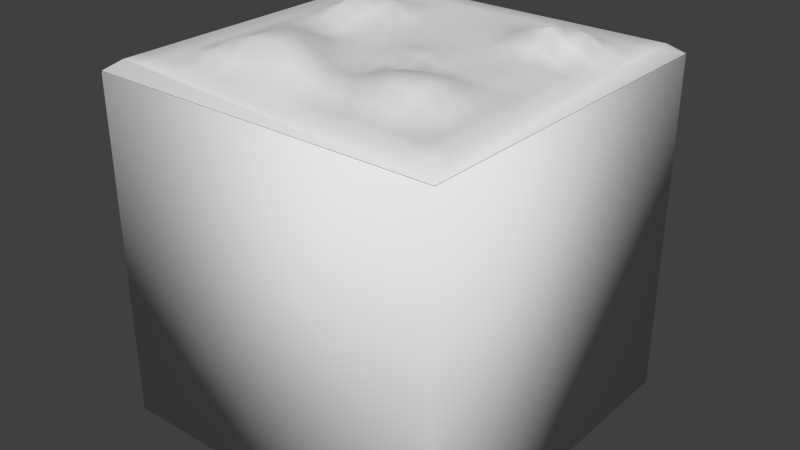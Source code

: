 # Source: blockHill.blend  (saved by Blender 2.69.0; exported with 4.5.12 LTS)
import bpy
from mathutils import Matrix  # noqa: F401  (used for matrix-valued properties, if any)

bpy.ops.wm.read_factory_settings(use_empty=True)
scene = bpy.context.scene
scene.name = 'Scene'

# ---- collections
col_collection_1 = bpy.data.collections.new('Collection 1'); scene.collection.children.link(col_collection_1)

# ---- world
world_world = bpy.data.worlds.new('World'); scene.world = world_world
world_world.color = (0.05088, 0.05088, 0.05088)
world_world.use_sun_shadow = False
world_world.sun_shadow_jitter_overblur = 0.0
world_world.cycles.sampling_method = 'MANUAL'
world_world.cycles.sample_map_resolution = 256

# ---- meshes
me_cube_003 = bpy.data.meshes.new('Cube.003')
me_cube_003.from_pydata([(-1.0, -1.0, 0.952), (-0.925, -0.925, 1.007), (-1.0, 1.0, 0.952), (-0.925, 0.925, 1.007), (1.0, 1.0, 0.952), (0.925, 0.925, 1.007), (1.0, -1.0, 0.952), (0.925, -0.925, 1.007), (-0.925, -0.555, 1.007), (-0.925, -0.185, 1.007), (-0.925, 0.185, 1.007), (-0.925, 0.555, 1.007), (-0.555, 0.925, 1.007), (-0.185, 0.925, 1.007), (0.185, 0.925, 1.007), (0.555, 0.925, 1.007), (0.9254, 0.5551, 1.009), (0.925, 0.185, 1.007), (0.925, -0.185, 1.007), (0.925, -0.555, 1.007), (0.555, -0.925, 1.007), (0.185, -0.925, 1.007), (-0.185, -0.925, 1.007), (-0.555, -0.925, 1.007), (0.555, -0.555, 1.078), (0.1854, -0.5555, 1.04), (-0.1812, -0.5656, 1.138), (-0.5596, -0.5629, 1.092), (0.555, -0.185, 1.015), (0.185, -0.185, 1.009), (-0.1842, -0.1828, 1.023), (-0.555, -0.1824, 1.07), (0.5553, 0.1845, 1.016), (0.185, 0.185, 1.007), (-0.1847, 0.1849, 1.01), (-0.5559, 0.184, 1.09), (0.5553, 0.557, 1.113), (0.1831, 0.556, 1.026), (-0.185, 0.555, 1.007), (-0.5546, 0.5579, 1.049), (-0.925, 0.6783, 1.007), (-0.925, 0.8017, 1.007), (0.6783, 0.925, 1.007), (0.8017, 0.925, 1.007), (0.925, -0.6783, 1.007), (0.925, -0.8017, 1.007), (-0.6783, -0.925, 1.007), (-0.8017, -0.925, 1.007), (-0.925, -0.6783, 1.007), (-0.925, -0.8017, 1.007), (-0.925, -0.3083, 1.007), (-0.925, -0.4317, 1.007), (-0.925, 0.06167, 1.007), (-0.925, -0.06167, 1.007), (-0.925, 0.4317, 1.007), (-0.925, 0.3083, 1.007), (-0.6783, 0.925, 1.007), (-0.8017, 0.925, 1.007), (-0.3083, 0.925, 1.007), (-0.4317, 0.925, 1.007), (0.06167, 0.925, 1.007), (-0.06167, 0.925, 1.007), (0.4317, 0.925, 1.007), (0.3083, 0.925, 1.007), (0.9252, 0.6784, 1.008), (0.925, 0.8017, 1.007), (0.925, 0.3083, 1.007), (0.925, 0.4317, 1.007), (0.925, -0.06167, 1.007), (0.925, 0.06167, 1.007), (0.925, -0.4317, 1.007), (0.925, -0.3083, 1.007), (0.6783, -0.925, 1.007), (0.8017, -0.925, 1.007), (0.3083, -0.925, 1.007), (0.4317, -0.925, 1.007), (-0.06167, -0.925, 1.007), (0.06167, -0.925, 1.007), (-0.4317, -0.925, 1.007), (-0.3083, -0.925, 1.007), (-0.6794, -0.5565, 1.033), (-0.8017, -0.5551, 1.009), (0.6783, -0.555, 1.014), (0.8017, -0.555, 1.007), (0.3083, -0.555, 1.069), (0.4317, -0.555, 1.098), (-0.05718, -0.5629, 1.108), (0.06406, -0.5589, 1.053), (-0.4362, -0.5668, 1.123), (-0.3094, -0.5681, 1.136), (-0.6783, -0.1848, 1.044), (-0.8017, -0.185, 1.009), (0.6783, -0.185, 1.007), (0.8017, -0.185, 1.007), (0.3083, -0.185, 1.016), (0.4317, -0.185, 1.021), (-0.06159, -0.1848, 1.008), (0.06163, -0.185, 1.012), (-0.4311, -0.1794, 1.056), (-0.3071, -0.1789, 1.055), (-0.679, 0.1843, 1.052), (-0.8017, 0.185, 1.008), (0.6791, 0.1835, 1.03), (0.8018, 0.1848, 1.01), (0.3083, 0.185, 1.008), (0.4317, 0.185, 1.009), (-0.06167, 0.185, 1.007), (0.06167, 0.185, 1.007), (-0.4308, 0.1846, 1.047), (-0.3055, 0.1838, 1.033), (-0.6783, 0.555, 1.01), (-0.8017, 0.555, 1.007), (0.6844, 0.5644, 1.094), (0.806, 0.556, 1.03), (0.306, 0.5562, 1.033), (0.4314, 0.5551, 1.073), (-0.06167, 0.555, 1.007), (0.06163, 0.555, 1.008), (-0.4295, 0.5588, 1.051), (-0.3077, 0.5555, 1.012), (0.555, -0.6783, 1.028), (0.555, -0.8017, 1.007), (0.1856, -0.6792, 1.017), (0.185, -0.8017, 1.007), (-0.1815, -0.6929, 1.085), (-0.185, -0.8017, 1.007), (-0.5583, -0.6852, 1.061), (-0.555, -0.8017, 1.008), (0.555, -0.3083, 1.063), (0.555, -0.4317, 1.09), (0.185, -0.3083, 1.032), (0.185, -0.4317, 1.052), (-0.1831, -0.3037, 1.049), (-0.1817, -0.4283, 1.11), (-0.5548, -0.3058, 1.085), (-0.5555, -0.4321, 1.082), (0.5552, 0.06127, 1.019), (0.555, -0.06168, 1.007), (0.1848, 0.06187, 1.027), (0.1848, -0.06135, 1.038), (-0.1847, 0.0615, 1.011), (-0.185, -0.06164, 1.007), (-0.5551, 0.06162, 1.054), (-0.555, -0.06103, 1.053), (0.555, 0.4317, 1.132), (0.555, 0.3083, 1.053), (0.1844, 0.4319, 1.012), (0.185, 0.3083, 1.007), (-0.185, 0.4317, 1.007), (-0.185, 0.3083, 1.007), (-0.5562, 0.4345, 1.104), (-0.5567, 0.3087, 1.12), (0.555, 0.8017, 1.007), (0.5542, 0.6877, 1.05), (0.1849, 0.802, 1.014), (0.1843, 0.679, 1.021), (-0.185, 0.8017, 1.008), (-0.185, 0.6784, 1.008), (-0.555, 0.8017, 1.007), (-0.555, 0.6785, 1.008), (-0.6784, 0.6785, 1.014), (-0.8017, 0.6784, 1.011), (-0.6784, 0.8018, 1.012), (-0.8017, 0.8017, 1.009), (-0.6784, -0.8017, 1.008), (-0.8017, -0.8017, 1.007), (-0.6794, -0.6801, 1.029), (-0.8017, -0.6784, 1.008), (-0.6786, -0.432, 1.026), (-0.8017, -0.4317, 1.007), (-0.6783, -0.3082, 1.037), (-0.8017, -0.3083, 1.008), (-0.6783, -0.06164, 1.042), (-0.8017, -0.06167, 1.009), (-0.6784, 0.06164, 1.037), (-0.8017, 0.06167, 1.007), (-0.6793, 0.3083, 1.06), (-0.8017, 0.3083, 1.008), (-0.6786, 0.4322, 1.035), (-0.8017, 0.4317, 1.007), (0.8017, -0.8017, 1.007), (0.6783, -0.8017, 1.007), (0.8017, -0.6783, 1.007), (0.6783, -0.6783, 1.008), (0.4317, -0.8017, 1.007), (0.3083, -0.8017, 1.007), (0.4317, -0.6783, 1.039), (0.3083, -0.6783, 1.02), (0.06162, -0.8021, 1.013), (-0.06168, -0.8019, 1.01), (0.0647, -0.6839, 1.062), (-0.05622, -0.689, 1.091), (-0.3083, -0.8017, 1.007), (-0.4317, -0.8017, 1.007), (-0.3091, -0.6897, 1.06), (-0.4335, -0.6862, 1.045), (0.8017, -0.4317, 1.007), (0.6783, -0.4317, 1.023), (0.8017, -0.3083, 1.007), (0.6783, -0.3083, 1.016), (0.4317, -0.4317, 1.097), (0.3083, -0.4317, 1.089), (0.4317, -0.3083, 1.079), (0.3083, -0.3083, 1.063), (0.06166, -0.4318, 1.013), (-0.06124, -0.4316, 1.049), (0.06166, -0.3083, 1.007), (-0.06144, -0.3076, 1.018), (-0.304, -0.426, 1.134), (-0.4301, -0.429, 1.122), (-0.305, -0.2993, 1.092), (-0.4297, -0.3008, 1.111), (0.8017, -0.06167, 1.007), (0.6783, -0.06169, 1.008), (0.8017, 0.0616, 1.008), (0.6789, 0.06053, 1.032), (0.4317, -0.06167, 1.007), (0.3083, -0.06165, 1.008), (0.4317, 0.06167, 1.007), (0.3083, 0.06168, 1.009), (0.06145, -0.06138, 1.035), (-0.06168, -0.06165, 1.009), (0.06157, 0.06179, 1.019), (-0.06167, 0.06167, 1.007), (-0.3083, -0.06113, 1.012), (-0.4317, -0.06032, 1.022), (-0.3065, 0.06082, 1.026), (-0.4315, 0.06159, 1.02), (0.8017, 0.3083, 1.007), (0.6784, 0.3082, 1.02), (0.8019, 0.4317, 1.009), (0.6783, 0.4317, 1.064), (0.4317, 0.3083, 1.044), (0.3083, 0.3083, 1.019), (0.4316, 0.4317, 1.099), (0.3071, 0.4322, 1.032), (0.06167, 0.3083, 1.007), (-0.06167, 0.3083, 1.007), (0.06167, 0.4317, 1.007), (-0.06167, 0.4317, 1.007), (-0.3081, 0.3082, 1.016), (-0.4317, 0.3083, 1.06), (-0.3069, 0.4322, 1.022), (-0.4295, 0.4334, 1.078), (0.8052, 0.6795, 1.028), (0.6823, 0.6835, 1.043), (0.8018, 0.8017, 1.008), (0.6783, 0.8017, 1.007), (0.4315, 0.6788, 1.013), (0.3075, 0.6788, 1.016), (0.4317, 0.8017, 1.007), (0.3083, 0.8017, 1.007), (0.06161, 0.6785, 1.01), (-0.06167, 0.6783, 1.007), (0.0616, 0.8018, 1.01), (-0.06167, 0.8017, 1.007), (-0.3081, 0.6786, 1.015), (-0.4316, 0.6786, 1.009), (-0.3081, 0.8019, 1.014), (-0.4317, 0.8017, 1.007)], [], [(163, 57, 3, 41), (1, 49, 48, 8, 51, 50, 9, 53, 52, 10, 55, 54, 11, 40, 41, 3, 2, 0), (3, 57, 56, 12, 59, 58, 13, 61, 60, 14, 63, 62, 15, 42, 43, 5, 4, 2), (5, 65, 64, 16, 67, 66, 17, 69, 68, 18, 71, 70, 19, 44, 45, 7, 6, 4), (7, 73, 72, 20, 75, 74, 21, 77, 76, 22, 79, 78, 23, 46, 47, 1, 0, 6), (167, 81, 8, 48), (171, 91, 9, 50), (175, 101, 10, 52), (179, 111, 11, 54), (183, 82, 24, 120), (187, 84, 25, 122), (191, 86, 26, 124), (195, 88, 27, 126), (199, 92, 28, 128), (203, 94, 29, 130), (207, 96, 30, 132), (211, 98, 31, 134), (215, 102, 32, 136), (219, 104, 33, 138), (223, 106, 34, 140), (227, 108, 35, 142), (231, 112, 36, 144), (235, 114, 37, 146), (239, 116, 38, 148), (243, 118, 39, 150), (247, 42, 15, 152), (251, 63, 14, 154), (255, 61, 13, 156), (259, 59, 12, 158), (111, 161, 40, 11), (161, 163, 41, 40), (39, 159, 160, 110), (110, 160, 161, 111), (159, 158, 162, 160), (160, 162, 163, 161), (158, 12, 56, 162), (162, 56, 57, 163), (47, 165, 49, 1), (165, 167, 48, 49), (23, 127, 164, 46), (46, 164, 165, 47), (127, 126, 166, 164), (164, 166, 167, 165), (126, 27, 80, 166), (166, 80, 81, 167), (81, 169, 51, 8), (169, 171, 50, 51), (27, 135, 168, 80), (80, 168, 169, 81), (135, 134, 170, 168), (168, 170, 171, 169), (134, 31, 90, 170), (170, 90, 91, 171), (91, 173, 53, 9), (173, 175, 52, 53), (31, 143, 172, 90), (90, 172, 173, 91), (143, 142, 174, 172), (172, 174, 175, 173), (142, 35, 100, 174), (174, 100, 101, 175), (101, 177, 55, 10), (177, 179, 54, 55), (35, 151, 176, 100), (100, 176, 177, 101), (151, 150, 178, 176), (176, 178, 179, 177), (150, 39, 110, 178), (178, 110, 111, 179), (72, 181, 121, 20), (181, 183, 120, 121), (7, 45, 180, 73), (73, 180, 181, 72), (45, 44, 182, 180), (180, 182, 183, 181), (44, 19, 83, 182), (182, 83, 82, 183), (74, 185, 123, 21), (185, 187, 122, 123), (20, 121, 184, 75), (75, 184, 185, 74), (121, 120, 186, 184), (184, 186, 187, 185), (120, 24, 85, 186), (186, 85, 84, 187), (76, 189, 125, 22), (189, 191, 124, 125), (21, 123, 188, 77), (77, 188, 189, 76), (123, 122, 190, 188), (188, 190, 191, 189), (122, 25, 87, 190), (190, 87, 86, 191), (78, 193, 127, 23), (193, 195, 126, 127), (22, 125, 192, 79), (79, 192, 193, 78), (125, 124, 194, 192), (192, 194, 195, 193), (124, 26, 89, 194), (194, 89, 88, 195), (82, 197, 129, 24), (197, 199, 128, 129), (19, 70, 196, 83), (83, 196, 197, 82), (70, 71, 198, 196), (196, 198, 199, 197), (71, 18, 93, 198), (198, 93, 92, 199), (84, 201, 131, 25), (201, 203, 130, 131), (24, 129, 200, 85), (85, 200, 201, 84), (129, 128, 202, 200), (200, 202, 203, 201), (128, 28, 95, 202), (202, 95, 94, 203), (86, 205, 133, 26), (205, 207, 132, 133), (25, 131, 204, 87), (87, 204, 205, 86), (131, 130, 206, 204), (204, 206, 207, 205), (130, 29, 97, 206), (206, 97, 96, 207), (88, 209, 135, 27), (209, 211, 134, 135), (26, 133, 208, 89), (89, 208, 209, 88), (133, 132, 210, 208), (208, 210, 211, 209), (132, 30, 99, 210), (210, 99, 98, 211), (92, 213, 137, 28), (213, 215, 136, 137), (18, 68, 212, 93), (93, 212, 213, 92), (68, 69, 214, 212), (212, 214, 215, 213), (69, 17, 103, 214), (214, 103, 102, 215), (94, 217, 139, 29), (217, 219, 138, 139), (28, 137, 216, 95), (95, 216, 217, 94), (137, 136, 218, 216), (216, 218, 219, 217), (136, 32, 105, 218), (218, 105, 104, 219), (96, 221, 141, 30), (221, 223, 140, 141), (29, 139, 220, 97), (97, 220, 221, 96), (139, 138, 222, 220), (220, 222, 223, 221), (138, 33, 107, 222), (222, 107, 106, 223), (98, 225, 143, 31), (225, 227, 142, 143), (30, 141, 224, 99), (99, 224, 225, 98), (141, 140, 226, 224), (224, 226, 227, 225), (140, 34, 109, 226), (226, 109, 108, 227), (102, 229, 145, 32), (229, 231, 144, 145), (17, 66, 228, 103), (103, 228, 229, 102), (66, 67, 230, 228), (228, 230, 231, 229), (67, 16, 113, 230), (230, 113, 112, 231), (104, 233, 147, 33), (233, 235, 146, 147), (32, 145, 232, 105), (105, 232, 233, 104), (145, 144, 234, 232), (232, 234, 235, 233), (144, 36, 115, 234), (234, 115, 114, 235), (106, 237, 149, 34), (237, 239, 148, 149), (33, 147, 236, 107), (107, 236, 237, 106), (147, 146, 238, 236), (236, 238, 239, 237), (146, 37, 117, 238), (238, 117, 116, 239), (108, 241, 151, 35), (241, 243, 150, 151), (34, 149, 240, 109), (109, 240, 241, 108), (149, 148, 242, 240), (240, 242, 243, 241), (148, 38, 119, 242), (242, 119, 118, 243), (112, 245, 153, 36), (245, 247, 152, 153), (16, 64, 244, 113), (113, 244, 245, 112), (64, 65, 246, 244), (244, 246, 247, 245), (65, 5, 43, 246), (246, 43, 42, 247), (114, 249, 155, 37), (249, 251, 154, 155), (36, 153, 248, 115), (115, 248, 249, 114), (153, 152, 250, 248), (248, 250, 251, 249), (152, 15, 62, 250), (250, 62, 63, 251), (116, 253, 157, 38), (253, 255, 156, 157), (37, 155, 252, 117), (117, 252, 253, 116), (155, 154, 254, 252), (252, 254, 255, 253), (154, 14, 60, 254), (254, 60, 61, 255), (118, 257, 159, 39), (257, 259, 158, 159), (38, 157, 256, 119), (119, 256, 257, 118), (157, 156, 258, 256), (256, 258, 259, 257), (156, 13, 58, 258), (258, 58, 59, 259)])
me_cube_003.polygons.foreach_set('use_smooth', [True] * 229)
_uv = me_cube_003.uv_layers.new(name='UVMap')
_uv.uv.foreach_set('vector', [0.1059, 0.8924, 0.1058, 0.9523, 0.04585, 0.9527, 0.04592, 0.8928, 0.04692, 0.05357, 0.04685, 0.1135, 0.04678, 0.1735, 0.0467, 0.2334, 0.04663, 0.2933, 0.04656, 0.3533, 0.04649, 0.4132, 0.04642, 0.4732, 0.04635, 0.5331, 0.04628, 0.5931, 0.04621, 0.653, 0.04614, 0.7129, 0.04606, 0.7729, 0.04599, 0.8328, 0.04592, 0.8928, 0.04585, 0.9527, 9.958e-05, 0.9999, 9.964e-05, 0.008132, 0.04585, 0.9527, 0.1058, 0.9523, 0.1657, 0.9519, 0.2257, 0.9515, 0.2856, 0.951, 0.3456, 0.9506, 0.4055, 0.9502, 0.4655, 0.9498, 0.5254, 0.9494, 0.5854, 0.9489, 0.6453, 0.9485, 0.7053, 0.9481, 0.7652, 0.9477, 0.8252, 0.9473, 0.8851, 0.9469, 0.9451, 0.9464, 0.9919, 0.9919, 9.958e-05, 0.9999, 0.9451, 0.9464, 0.9451, 0.8865, 0.9452, 0.8265, 0.9453, 0.7666, 0.9453, 0.7067, 0.9454, 0.6467, 0.9455, 0.5868, 0.9456, 0.5268, 0.9456, 0.4669, 0.9457, 0.4069, 0.9458, 0.347, 0.9458, 0.2871, 0.9459, 0.2271, 0.946, 0.1672, 0.946, 0.1072, 0.9461, 0.04728, 0.9919, 9.958e-05, 0.9919, 0.9919, 0.9461, 0.04728, 0.8862, 0.0477, 0.8262, 0.04812, 0.7663, 0.04854, 0.7063, 0.04896, 0.6464, 0.04938, 0.5864, 0.0498, 0.5265, 0.05022, 0.4665, 0.05063, 0.4066, 0.05105, 0.3467, 0.05147, 0.2867, 0.05189, 0.2268, 0.05231, 0.1668, 0.05273, 0.1069, 0.05315, 0.04692, 0.05357, 9.964e-05, 0.008132, 0.9919, 9.958e-05, 0.1067, 0.173, 0.1067, 0.233, 0.0467, 0.2334, 0.04678, 0.1735, 0.1065, 0.3529, 0.1064, 0.4128, 0.04649, 0.4132, 0.04656, 0.3533, 0.1063, 0.5327, 0.1062, 0.5926, 0.04628, 0.5931, 0.04635, 0.5331, 0.1061, 0.7125, 0.106, 0.7725, 0.04606, 0.7729, 0.04614, 0.7129, 0.8261, 0.168, 0.826, 0.2279, 0.7661, 0.2284, 0.7661, 0.1684, 0.6462, 0.1693, 0.6462, 0.2292, 0.5862, 0.2296, 0.5863, 0.1697, 0.4664, 0.1705, 0.4663, 0.2305, 0.4064, 0.2309, 0.4065, 0.1709, 0.2866, 0.1718, 0.2865, 0.2317, 0.2265, 0.2321, 0.2266, 0.1722, 0.8259, 0.3478, 0.8258, 0.4078, 0.7659, 0.4082, 0.7659, 0.3483, 0.646, 0.3491, 0.646, 0.409, 0.586, 0.4095, 0.5861, 0.3495, 0.4662, 0.3504, 0.4661, 0.4103, 0.4062, 0.4107, 0.4062, 0.3508, 0.2863, 0.3516, 0.2863, 0.4116, 0.2263, 0.412, 0.2264, 0.352, 0.8257, 0.5277, 0.8256, 0.5876, 0.7656, 0.588, 0.7657, 0.5281, 0.6458, 0.5289, 0.6457, 0.5889, 0.5858, 0.5893, 0.5859, 0.5293, 0.466, 0.5302, 0.4659, 0.5901, 0.406, 0.5905, 0.406, 0.5306, 0.2861, 0.5314, 0.2861, 0.5914, 0.2261, 0.5918, 0.2262, 0.5319, 0.8254, 0.7075, 0.8254, 0.7674, 0.7654, 0.7679, 0.7655, 0.7079, 0.6456, 0.7088, 0.6455, 0.7687, 0.5856, 0.7691, 0.5857, 0.7092, 0.4658, 0.71, 0.4657, 0.77, 0.4057, 0.7704, 0.4058, 0.7104, 0.2859, 0.7113, 0.2859, 0.7712, 0.2259, 0.7716, 0.226, 0.7117, 0.8252, 0.8873, 0.8252, 0.9473, 0.7652, 0.9477, 0.7653, 0.8877, 0.6454, 0.8886, 0.6453, 0.9485, 0.5854, 0.9489, 0.5854, 0.889, 0.4655, 0.8898, 0.4655, 0.9498, 0.4055, 0.9502, 0.4056, 0.8903, 0.2857, 0.8911, 0.2856, 0.951, 0.2257, 0.9515, 0.2258, 0.8915, 0.106, 0.7725, 0.1059, 0.8324, 0.04599, 0.8328, 0.04606, 0.7729, 0.1059, 0.8324, 0.1059, 0.8924, 0.04592, 0.8928, 0.04599, 0.8328, 0.2259, 0.7716, 0.2258, 0.8316, 0.1659, 0.832, 0.166, 0.772, 0.166, 0.772, 0.1659, 0.832, 0.1059, 0.8324, 0.106, 0.7725, 0.2258, 0.8316, 0.2258, 0.8915, 0.1658, 0.8919, 0.1659, 0.832, 0.1659, 0.832, 0.1658, 0.8919, 0.1059, 0.8924, 0.1059, 0.8324, 0.2258, 0.8915, 0.2257, 0.9515, 0.1657, 0.9519, 0.1658, 0.8919, 0.1658, 0.8919, 0.1657, 0.9519, 0.1058, 0.9523, 0.1059, 0.8924, 0.1069, 0.05315, 0.1068, 0.1131, 0.04685, 0.1135, 0.04692, 0.05357, 0.1068, 0.1131, 0.1067, 0.173, 0.04678, 0.1735, 0.04685, 0.1135, 0.2268, 0.05231, 0.2267, 0.1123, 0.1667, 0.1127, 0.1668, 0.05273, 0.1668, 0.05273, 0.1667, 0.1127, 0.1068, 0.1131, 0.1069, 0.05315, 0.2267, 0.1123, 0.2266, 0.1722, 0.1667, 0.1726, 0.1667, 0.1127, 0.1667, 0.1127, 0.1667, 0.1726, 0.1067, 0.173, 0.1068, 0.1131, 0.2266, 0.1722, 0.2265, 0.2321, 0.1666, 0.2326, 0.1667, 0.1726, 0.1667, 0.1726, 0.1666, 0.2326, 0.1067, 0.233, 0.1067, 0.173, 0.1067, 0.233, 0.1066, 0.2929, 0.04663, 0.2933, 0.0467, 0.2334, 0.1066, 0.2929, 0.1065, 0.3529, 0.04656, 0.3533, 0.04663, 0.2933, 0.2265, 0.2321, 0.2265, 0.2921, 0.1665, 0.2925, 0.1666, 0.2326, 0.1666, 0.2326, 0.1665, 0.2925, 0.1066, 0.2929, 0.1067, 0.233, 0.2265, 0.2921, 0.2264, 0.352, 0.1665, 0.3524, 0.1665, 0.2925, 0.1665, 0.2925, 0.1665, 0.3524, 0.1065, 0.3529, 0.1066, 0.2929, 0.2264, 0.352, 0.2263, 0.412, 0.1664, 0.4124, 0.1665, 0.3524, 0.1665, 0.3524, 0.1664, 0.4124, 0.1064, 0.4128, 0.1065, 0.3529, 0.1064, 0.4128, 0.1064, 0.4728, 0.04642, 0.4732, 0.04649, 0.4132, 0.1064, 0.4728, 0.1063, 0.5327, 0.04635, 0.5331, 0.04642, 0.4732, 0.2263, 0.412, 0.2263, 0.4719, 0.1663, 0.4723, 0.1664, 0.4124, 0.1664, 0.4124, 0.1663, 0.4723, 0.1064, 0.4728, 0.1064, 0.4128, 0.2263, 0.4719, 0.2262, 0.5319, 0.1662, 0.5323, 0.1663, 0.4723, 0.1663, 0.4723, 0.1662, 0.5323, 0.1063, 0.5327, 0.1064, 0.4728, 0.2262, 0.5319, 0.2261, 0.5918, 0.1662, 0.5922, 0.1662, 0.5323, 0.1662, 0.5323, 0.1662, 0.5922, 0.1062, 0.5926, 0.1063, 0.5327, 0.1062, 0.5926, 0.1062, 0.6526, 0.04621, 0.653, 0.04628, 0.5931, 0.1062, 0.6526, 0.1061, 0.7125, 0.04614, 0.7129, 0.04621, 0.653, 0.2261, 0.5918, 0.226, 0.6517, 0.1661, 0.6522, 0.1662, 0.5922, 0.1662, 0.5922, 0.1661, 0.6522, 0.1062, 0.6526, 0.1062, 0.5926, 0.226, 0.6517, 0.226, 0.7117, 0.166, 0.7121, 0.1661, 0.6522, 0.1661, 0.6522, 0.166, 0.7121, 0.1061, 0.7125, 0.1062, 0.6526, 0.226, 0.7117, 0.2259, 0.7716, 0.166, 0.772, 0.166, 0.7121, 0.166, 0.7121, 0.166, 0.772, 0.106, 0.7725, 0.1061, 0.7125, 0.8262, 0.04812, 0.8262, 0.1081, 0.7662, 0.1085, 0.7663, 0.04854, 0.8262, 0.1081, 0.8261, 0.168, 0.7661, 0.1684, 0.7662, 0.1085, 0.9461, 0.04728, 0.946, 0.1072, 0.8861, 0.1076, 0.8862, 0.0477, 0.8862, 0.0477, 0.8861, 0.1076, 0.8262, 0.1081, 0.8262, 0.04812, 0.946, 0.1072, 0.946, 0.1672, 0.886, 0.1676, 0.8861, 0.1076, 0.8861, 0.1076, 0.886, 0.1676, 0.8261, 0.168, 0.8262, 0.1081, 0.946, 0.1672, 0.9459, 0.2271, 0.886, 0.2275, 0.886, 0.1676, 0.886, 0.1676, 0.886, 0.2275, 0.826, 0.2279, 0.8261, 0.168, 0.6464, 0.04938, 0.6463, 0.1093, 0.5864, 0.1097, 0.5864, 0.0498, 0.6463, 0.1093, 0.6462, 0.1693, 0.5863, 0.1697, 0.5864, 0.1097, 0.7663, 0.04854, 0.7662, 0.1085, 0.7063, 0.1089, 0.7063, 0.04896, 0.7063, 0.04896, 0.7063, 0.1089, 0.6463, 0.1093, 0.6464, 0.04938, 0.7662, 0.1085, 0.7661, 0.1684, 0.7062, 0.1688, 0.7063, 0.1089, 0.7063, 0.1089, 0.7062, 0.1688, 0.6462, 0.1693, 0.6463, 0.1093, 0.7661, 0.1684, 0.7661, 0.2284, 0.7061, 0.2288, 0.7062, 0.1688, 0.7062, 0.1688, 0.7061, 0.2288, 0.6462, 0.2292, 0.6462, 0.1693, 0.4665, 0.05063, 0.4665, 0.1106, 0.4065, 0.111, 0.4066, 0.05105, 0.4665, 0.1106, 0.4664, 0.1705, 0.4065, 0.1709, 0.4065, 0.111, 0.5864, 0.0498, 0.5864, 0.1097, 0.5264, 0.1102, 0.5265, 0.05022, 0.5265, 0.05022, 0.5264, 0.1102, 0.4665, 0.1106, 0.4665, 0.05063, 0.5864, 0.1097, 0.5863, 0.1697, 0.5264, 0.1701, 0.5264, 0.1102, 0.5264, 0.1102, 0.5264, 0.1701, 0.4664, 0.1705, 0.4665, 0.1106, 0.5863, 0.1697, 0.5862, 0.2296, 0.5263, 0.23, 0.5264, 0.1701, 0.5264, 0.1701, 0.5263, 0.23, 0.4663, 0.2305, 0.4664, 0.1705, 0.2867, 0.05189, 0.2866, 0.1118, 0.2267, 0.1123, 0.2268, 0.05231, 0.2866, 0.1118, 0.2866, 0.1718, 0.2266, 0.1722, 0.2267, 0.1123, 0.4066, 0.05105, 0.4065, 0.111, 0.3466, 0.1114, 0.3467, 0.05147, 0.3467, 0.05147, 0.3466, 0.1114, 0.2866, 0.1118, 0.2867, 0.05189, 0.4065, 0.111, 0.4065, 0.1709, 0.3465, 0.1714, 0.3466, 0.1114, 0.3466, 0.1114, 0.3465, 0.1714, 0.2866, 0.1718, 0.2866, 0.1118, 0.4065, 0.1709, 0.4064, 0.2309, 0.3464, 0.2313, 0.3465, 0.1714, 0.3465, 0.1714, 0.3464, 0.2313, 0.2865, 0.2317, 0.2866, 0.1718, 0.826, 0.2279, 0.8259, 0.2879, 0.766, 0.2883, 0.7661, 0.2284, 0.8259, 0.2879, 0.8259, 0.3478, 0.7659, 0.3483, 0.766, 0.2883, 0.9459, 0.2271, 0.9458, 0.2871, 0.8859, 0.2875, 0.886, 0.2275, 0.886, 0.2275, 0.8859, 0.2875, 0.8259, 0.2879, 0.826, 0.2279, 0.9458, 0.2871, 0.9458, 0.347, 0.8858, 0.3474, 0.8859, 0.2875, 0.8859, 0.2875, 0.8858, 0.3474, 0.8259, 0.3478, 0.8259, 0.2879, 0.9458, 0.347, 0.9457, 0.4069, 0.8857, 0.4074, 0.8858, 0.3474, 0.8858, 0.3474, 0.8857, 0.4074, 0.8258, 0.4078, 0.8259, 0.3478, 0.6462, 0.2292, 0.6461, 0.2892, 0.5862, 0.2896, 0.5862, 0.2296, 0.6461, 0.2892, 0.646, 0.3491, 0.5861, 0.3495, 0.5862, 0.2896, 0.7661, 0.2284, 0.766, 0.2883, 0.706, 0.2887, 0.7061, 0.2288, 0.7061, 0.2288, 0.706, 0.2887, 0.6461, 0.2892, 0.6462, 0.2292, 0.766, 0.2883, 0.7659, 0.3483, 0.706, 0.3487, 0.706, 0.2887, 0.706, 0.2887, 0.706, 0.3487, 0.646, 0.3491, 0.6461, 0.2892, 0.7659, 0.3483, 0.7659, 0.4082, 0.7059, 0.4086, 0.706, 0.3487, 0.706, 0.3487, 0.7059, 0.4086, 0.646, 0.409, 0.646, 0.3491, 0.4663, 0.2305, 0.4663, 0.2904, 0.4063, 0.2908, 0.4064, 0.2309, 0.4663, 0.2904, 0.4662, 0.3504, 0.4062, 0.3508, 0.4063, 0.2908, 0.5862, 0.2296, 0.5862, 0.2896, 0.5262, 0.29, 0.5263, 0.23, 0.5263, 0.23, 0.5262, 0.29, 0.4663, 0.2904, 0.4663, 0.2305, 0.5862, 0.2896, 0.5861, 0.3495, 0.5261, 0.3499, 0.5262, 0.29, 0.5262, 0.29, 0.5261, 0.3499, 0.4662, 0.3504, 0.4663, 0.2904, 0.5861, 0.3495, 0.586, 0.4095, 0.5261, 0.4099, 0.5261, 0.3499, 0.5261, 0.3499, 0.5261, 0.4099, 0.4661, 0.4103, 0.4662, 0.3504, 0.2865, 0.2317, 0.2864, 0.2917, 0.2265, 0.2921, 0.2265, 0.2321, 0.2864, 0.2917, 0.2863, 0.3516, 0.2264, 0.352, 0.2265, 0.2921, 0.4064, 0.2309, 0.4063, 0.2908, 0.3464, 0.2912, 0.3464, 0.2313, 0.3464, 0.2313, 0.3464, 0.2912, 0.2864, 0.2917, 0.2865, 0.2317, 0.4063, 0.2908, 0.4062, 0.3508, 0.3463, 0.3512, 0.3464, 0.2912, 0.3464, 0.2912, 0.3463, 0.3512, 0.2863, 0.3516, 0.2864, 0.2917, 0.4062, 0.3508, 0.4062, 0.4107, 0.3462, 0.4111, 0.3463, 0.3512, 0.3463, 0.3512, 0.3462, 0.4111, 0.2863, 0.4116, 0.2863, 0.3516, 0.8258, 0.4078, 0.8257, 0.4677, 0.7658, 0.4681, 0.7659, 0.4082, 0.8257, 0.4677, 0.8257, 0.5277, 0.7657, 0.5281, 0.7658, 0.4681, 0.9457, 0.4069, 0.9456, 0.4669, 0.8857, 0.4673, 0.8857, 0.4074, 0.8857, 0.4074, 0.8857, 0.4673, 0.8257, 0.4677, 0.8258, 0.4078, 0.9456, 0.4669, 0.9456, 0.5268, 0.8856, 0.5272, 0.8857, 0.4673, 0.8857, 0.4673, 0.8856, 0.5272, 0.8257, 0.5277, 0.8257, 0.4677, 0.9456, 0.5268, 0.9455, 0.5868, 0.8855, 0.5872, 0.8856, 0.5272, 0.8856, 0.5272, 0.8855, 0.5872, 0.8256, 0.5876, 0.8257, 0.5277, 0.646, 0.409, 0.6459, 0.469, 0.5859, 0.4694, 0.586, 0.4095, 0.6459, 0.469, 0.6458, 0.5289, 0.5859, 0.5293, 0.5859, 0.4694, 0.7659, 0.4082, 0.7658, 0.4681, 0.7058, 0.4686, 0.7059, 0.4086, 0.7059, 0.4086, 0.7058, 0.4686, 0.6459, 0.469, 0.646, 0.409, 0.7658, 0.4681, 0.7657, 0.5281, 0.7058, 0.5285, 0.7058, 0.4686, 0.7058, 0.4686, 0.7058, 0.5285, 0.6458, 0.5289, 0.6459, 0.469, 0.7657, 0.5281, 0.7656, 0.588, 0.7057, 0.5884, 0.7058, 0.5285, 0.7058, 0.5285, 0.7057, 0.5884, 0.6457, 0.5889, 0.6458, 0.5289, 0.4661, 0.4103, 0.466, 0.4702, 0.4061, 0.4707, 0.4062, 0.4107, 0.466, 0.4702, 0.466, 0.5302, 0.406, 0.5306, 0.4061, 0.4707, 0.586, 0.4095, 0.5859, 0.4694, 0.526, 0.4698, 0.5261, 0.4099, 0.5261, 0.4099, 0.526, 0.4698, 0.466, 0.4702, 0.4661, 0.4103, 0.5859, 0.4694, 0.5859, 0.5293, 0.5259, 0.5298, 0.526, 0.4698, 0.526, 0.4698, 0.5259, 0.5298, 0.466, 0.5302, 0.466, 0.4702, 0.5859, 0.5293, 0.5858, 0.5893, 0.5259, 0.5897, 0.5259, 0.5298, 0.5259, 0.5298, 0.5259, 0.5897, 0.4659, 0.5901, 0.466, 0.5302, 0.2863, 0.4116, 0.2862, 0.4715, 0.2263, 0.4719, 0.2263, 0.412, 0.2862, 0.4715, 0.2861, 0.5314, 0.2262, 0.5319, 0.2263, 0.4719, 0.4062, 0.4107, 0.4061, 0.4707, 0.3462, 0.4711, 0.3462, 0.4111, 0.3462, 0.4111, 0.3462, 0.4711, 0.2862, 0.4715, 0.2863, 0.4116, 0.4061, 0.4707, 0.406, 0.5306, 0.3461, 0.531, 0.3462, 0.4711, 0.3462, 0.4711, 0.3461, 0.531, 0.2861, 0.5314, 0.2862, 0.4715, 0.406, 0.5306, 0.406, 0.5905, 0.346, 0.591, 0.3461, 0.531, 0.3461, 0.531, 0.346, 0.591, 0.2861, 0.5914, 0.2861, 0.5314, 0.8256, 0.5876, 0.8255, 0.6476, 0.7656, 0.648, 0.7656, 0.588, 0.8255, 0.6476, 0.8254, 0.7075, 0.7655, 0.7079, 0.7656, 0.648, 0.9455, 0.5868, 0.9454, 0.6467, 0.8855, 0.6471, 0.8855, 0.5872, 0.8855, 0.5872, 0.8855, 0.6471, 0.8255, 0.6476, 0.8256, 0.5876, 0.9454, 0.6467, 0.9453, 0.7067, 0.8854, 0.7071, 0.8855, 0.6471, 0.8855, 0.6471, 0.8854, 0.7071, 0.8254, 0.7075, 0.8255, 0.6476, 0.9453, 0.7067, 0.9453, 0.7666, 0.8853, 0.767, 0.8854, 0.7071, 0.8854, 0.7071, 0.8853, 0.767, 0.8254, 0.7674, 0.8254, 0.7075, 0.6457, 0.5889, 0.6457, 0.6488, 0.5857, 0.6492, 0.5858, 0.5893, 0.6457, 0.6488, 0.6456, 0.7088, 0.5857, 0.7092, 0.5857, 0.6492, 0.7656, 0.588, 0.7656, 0.648, 0.7056, 0.6484, 0.7057, 0.5884, 0.7057, 0.5884, 0.7056, 0.6484, 0.6457, 0.6488, 0.6457, 0.5889, 0.7656, 0.648, 0.7655, 0.7079, 0.7055, 0.7083, 0.7056, 0.6484, 0.7056, 0.6484, 0.7055, 0.7083, 0.6456, 0.7088, 0.6457, 0.6488, 0.7655, 0.7079, 0.7654, 0.7679, 0.7055, 0.7683, 0.7055, 0.7083, 0.7055, 0.7083, 0.7055, 0.7683, 0.6455, 0.7687, 0.6456, 0.7088, 0.4659, 0.5901, 0.4658, 0.6501, 0.4059, 0.6505, 0.406, 0.5905, 0.4658, 0.6501, 0.4658, 0.71, 0.4058, 0.7104, 0.4059, 0.6505, 0.5858, 0.5893, 0.5857, 0.6492, 0.5258, 0.6496, 0.5259, 0.5897, 0.5259, 0.5897, 0.5258, 0.6496, 0.4658, 0.6501, 0.4659, 0.5901, 0.5857, 0.6492, 0.5857, 0.7092, 0.5257, 0.7096, 0.5258, 0.6496, 0.5258, 0.6496, 0.5257, 0.7096, 0.4658, 0.71, 0.4658, 0.6501, 0.5857, 0.7092, 0.5856, 0.7691, 0.5256, 0.7695, 0.5257, 0.7096, 0.5257, 0.7096, 0.5256, 0.7695, 0.4657, 0.77, 0.4658, 0.71, 0.2861, 0.5914, 0.286, 0.6513, 0.226, 0.6517, 0.2261, 0.5918, 0.286, 0.6513, 0.2859, 0.7113, 0.226, 0.7117, 0.226, 0.6517, 0.406, 0.5905, 0.4059, 0.6505, 0.3459, 0.6509, 0.346, 0.591, 0.346, 0.591, 0.3459, 0.6509, 0.286, 0.6513, 0.2861, 0.5914, 0.4059, 0.6505, 0.4058, 0.7104, 0.3459, 0.7108, 0.3459, 0.6509, 0.3459, 0.6509, 0.3459, 0.7108, 0.2859, 0.7113, 0.286, 0.6513, 0.4058, 0.7104, 0.4057, 0.7704, 0.3458, 0.7708, 0.3459, 0.7108, 0.3459, 0.7108, 0.3458, 0.7708, 0.2859, 0.7712, 0.2859, 0.7113, 0.8254, 0.7674, 0.8253, 0.8274, 0.7654, 0.8278, 0.7654, 0.7679, 0.8253, 0.8274, 0.8252, 0.8873, 0.7653, 0.8877, 0.7654, 0.8278, 0.9453, 0.7666, 0.9452, 0.8265, 0.8852, 0.827, 0.8853, 0.767, 0.8853, 0.767, 0.8852, 0.827, 0.8253, 0.8274, 0.8254, 0.7674, 0.9452, 0.8265, 0.9451, 0.8865, 0.8852, 0.8869, 0.8852, 0.827, 0.8852, 0.827, 0.8852, 0.8869, 0.8252, 0.8873, 0.8253, 0.8274, 0.9451, 0.8865, 0.9451, 0.9464, 0.8851, 0.9469, 0.8852, 0.8869, 0.8852, 0.8869, 0.8851, 0.9469, 0.8252, 0.9473, 0.8252, 0.8873, 0.6455, 0.7687, 0.6455, 0.8286, 0.5855, 0.8291, 0.5856, 0.7691, 0.6455, 0.8286, 0.6454, 0.8886, 0.5854, 0.889, 0.5855, 0.8291, 0.7654, 0.7679, 0.7654, 0.8278, 0.7054, 0.8282, 0.7055, 0.7683, 0.7055, 0.7683, 0.7054, 0.8282, 0.6455, 0.8286, 0.6455, 0.7687, 0.7654, 0.8278, 0.7653, 0.8877, 0.7053, 0.8882, 0.7054, 0.8282, 0.7054, 0.8282, 0.7053, 0.8882, 0.6454, 0.8886, 0.6455, 0.8286, 0.7653, 0.8877, 0.7652, 0.9477, 0.7053, 0.9481, 0.7053, 0.8882, 0.7053, 0.8882, 0.7053, 0.9481, 0.6453, 0.9485, 0.6454, 0.8886, 0.4657, 0.77, 0.4656, 0.8299, 0.4057, 0.8303, 0.4057, 0.7704, 0.4656, 0.8299, 0.4655, 0.8898, 0.4056, 0.8903, 0.4057, 0.8303, 0.5856, 0.7691, 0.5855, 0.8291, 0.5256, 0.8295, 0.5256, 0.7695, 0.5256, 0.7695, 0.5256, 0.8295, 0.4656, 0.8299, 0.4657, 0.77, 0.5855, 0.8291, 0.5854, 0.889, 0.5255, 0.8894, 0.5256, 0.8295, 0.5256, 0.8295, 0.5255, 0.8894, 0.4655, 0.8898, 0.4656, 0.8299, 0.5854, 0.889, 0.5854, 0.9489, 0.5254, 0.9494, 0.5255, 0.8894, 0.5255, 0.8894, 0.5254, 0.9494, 0.4655, 0.9498, 0.4655, 0.8898, 0.2859, 0.7712, 0.2858, 0.8312, 0.2258, 0.8316, 0.2259, 0.7716, 0.2858, 0.8312, 0.2857, 0.8911, 0.2258, 0.8915, 0.2258, 0.8316, 0.4057, 0.7704, 0.4057, 0.8303, 0.3457, 0.8307, 0.3458, 0.7708, 0.3458, 0.7708, 0.3457, 0.8307, 0.2858, 0.8312, 0.2859, 0.7712, 0.4057, 0.8303, 0.4056, 0.8903, 0.3457, 0.8907, 0.3457, 0.8307, 0.3457, 0.8307, 0.3457, 0.8907, 0.2857, 0.8911, 0.2858, 0.8312, 0.4056, 0.8903, 0.4055, 0.9502, 0.3456, 0.9506, 0.3457, 0.8907, 0.3457, 0.8907, 0.3456, 0.9506, 0.2856, 0.951, 0.2857, 0.8911])
me_cube_003.use_remesh_preserve_volume = False
me_cube_003.use_remesh_preserve_attributes = False
me_cube_003.use_mirror_vertex_groups = False
me_cube_003.update()
me_cube_001 = bpy.data.meshes.new('Cube.001')
me_cube_001.from_pydata([(-1.0, -1.0, -1.0), (-1.0, 1.0, -1.0), (1.0, 1.0, -1.0), (1.0, -1.0, -1.0), (-1.0, -1.0, 0.945), (-0.925, -0.925, 1.0), (-1.0, 1.0, 0.945), (-0.925, 0.925, 1.0), (1.0, 1.0, 0.945), (0.925, 0.925, 1.0), (1.0, -1.0, 0.945), (0.925, -0.925, 1.0), (-0.925, -0.555, 1.0), (-0.925, -0.185, 1.0), (-0.925, 0.185, 1.0), (-0.925, 0.555, 1.0), (-0.555, 0.925, 1.0), (-0.185, 0.925, 1.0), (0.185, 0.925, 1.0), (0.555, 0.925, 1.0), (0.9254, 0.5551, 1.002), (0.925, 0.185, 1.0), (0.925, -0.185, 1.0), (0.925, -0.555, 1.0), (0.555, -0.925, 1.0), (0.185, -0.925, 1.0), (-0.185, -0.925, 1.0), (-0.555, -0.925, 1.0), (0.555, -0.555, 1.071), (0.1854, -0.5555, 1.033), (-0.1812, -0.5656, 1.131), (-0.5596, -0.5629, 1.085), (0.555, -0.185, 1.008), (0.185, -0.185, 1.002), (-0.1842, -0.1828, 1.016), (-0.555, -0.1824, 1.063), (0.5553, 0.1845, 1.009), (0.185, 0.185, 1.0), (-0.1847, 0.1849, 1.003), (-0.5559, 0.184, 1.083), (0.5553, 0.557, 1.106), (0.1831, 0.556, 1.019), (-0.185, 0.555, 1.0), (-0.5546, 0.5579, 1.042), (-0.925, 0.6783, 1.0), (-0.925, 0.8017, 1.0), (0.6783, 0.925, 1.0), (0.8017, 0.925, 1.0), (0.925, -0.6783, 1.0), (0.925, -0.8017, 1.0), (-0.6783, -0.925, 1.0), (-0.8017, -0.925, 1.0), (-0.925, -0.6783, 1.0), (-0.925, -0.8017, 1.0), (-0.925, -0.3083, 1.0), (-0.925, -0.4317, 1.0), (-0.925, 0.06167, 1.0), (-0.925, -0.06167, 1.0), (-0.925, 0.4317, 1.0), (-0.925, 0.3083, 1.0), (-0.6783, 0.925, 1.0), (-0.8017, 0.925, 1.0), (-0.3083, 0.925, 1.0), (-0.4317, 0.925, 1.0), (0.06167, 0.925, 1.0), (-0.06167, 0.925, 1.0), (0.4317, 0.925, 1.0), (0.3083, 0.925, 1.0), (0.9252, 0.6784, 1.001), (0.925, 0.8017, 1.0), (0.925, 0.3083, 1.0), (0.925, 0.4317, 1.0), (0.925, -0.06167, 1.0), (0.925, 0.06167, 1.0), (0.925, -0.4317, 1.0), (0.925, -0.3083, 1.0), (0.6783, -0.925, 1.0), (0.8017, -0.925, 1.0), (0.3083, -0.925, 1.0), (0.4317, -0.925, 1.0), (-0.06167, -0.925, 1.0), (0.06167, -0.925, 1.0), (-0.4317, -0.925, 1.0), (-0.3083, -0.925, 1.0), (-0.6794, -0.5565, 1.026), (-0.8017, -0.5551, 1.002), (0.6783, -0.555, 1.007), (0.8017, -0.555, 1.0), (0.3083, -0.555, 1.062), (0.4317, -0.555, 1.091), (-0.05718, -0.5629, 1.101), (0.06406, -0.5589, 1.046), (-0.4362, -0.5668, 1.116), (-0.3094, -0.5681, 1.129), (-0.6783, -0.1848, 1.037), (-0.8017, -0.185, 1.002), (0.6783, -0.185, 1.0), (0.8017, -0.185, 1.0), (0.3083, -0.185, 1.009), (0.4317, -0.185, 1.014), (-0.06159, -0.1848, 1.001), (0.06163, -0.185, 1.005), (-0.4311, -0.1794, 1.049), (-0.3071, -0.1789, 1.048), (-0.679, 0.1843, 1.045), (-0.8017, 0.185, 1.001), (0.6791, 0.1835, 1.023), (0.8018, 0.1848, 1.003), (0.3083, 0.185, 1.001), (0.4317, 0.185, 1.002), (-0.06167, 0.185, 1.0), (0.06167, 0.185, 1.0), (-0.4308, 0.1846, 1.04), (-0.3055, 0.1838, 1.026), (-0.6783, 0.555, 1.003), (-0.8017, 0.555, 1.0), (0.6844, 0.5644, 1.087), (0.806, 0.556, 1.023), (0.306, 0.5562, 1.026), (0.4314, 0.5551, 1.066), (-0.06167, 0.555, 1.0), (0.06163, 0.555, 1.001), (-0.4295, 0.5588, 1.044), (-0.3077, 0.5555, 1.005), (0.555, -0.6783, 1.021), (0.555, -0.8017, 1.0), (0.1856, -0.6792, 1.01), (0.185, -0.8017, 1.0), (-0.1815, -0.6929, 1.078), (-0.185, -0.8017, 1.0), (-0.5583, -0.6852, 1.054), (-0.555, -0.8017, 1.001), (0.555, -0.3083, 1.056), (0.555, -0.4317, 1.083), (0.185, -0.3083, 1.025), (0.185, -0.4317, 1.045), (-0.1831, -0.3037, 1.042), (-0.1817, -0.4283, 1.103), (-0.5548, -0.3058, 1.078), (-0.5555, -0.4321, 1.075), (0.5552, 0.06127, 1.012), (0.555, -0.06168, 1.0), (0.1848, 0.06187, 1.02), (0.1848, -0.06135, 1.031), (-0.1847, 0.0615, 1.004), (-0.185, -0.06164, 1.0), (-0.5551, 0.06162, 1.047), (-0.555, -0.06103, 1.046), (0.555, 0.4317, 1.125), (0.555, 0.3083, 1.046), (0.1844, 0.4319, 1.005), (0.185, 0.3083, 1.0), (-0.185, 0.4317, 1.0), (-0.185, 0.3083, 1.0), (-0.5562, 0.4345, 1.097), (-0.5567, 0.3087, 1.113), (0.555, 0.8017, 1.0), (0.5542, 0.6877, 1.043), (0.1849, 0.802, 1.007), (0.1843, 0.679, 1.014), (-0.185, 0.8017, 1.001), (-0.185, 0.6784, 1.001), (-0.555, 0.8017, 1.0), (-0.555, 0.6785, 1.001), (-0.6784, 0.6785, 1.007), (-0.8017, 0.6784, 1.004), (-0.6784, 0.8018, 1.005), (-0.8017, 0.8017, 1.002), (-0.6784, -0.8017, 1.001), (-0.8017, -0.8017, 1.0), (-0.6794, -0.6801, 1.022), (-0.8017, -0.6784, 1.001), (-0.6786, -0.432, 1.019), (-0.8017, -0.4317, 1.0), (-0.6783, -0.3082, 1.03), (-0.8017, -0.3083, 1.001), (-0.6783, -0.06164, 1.035), (-0.8017, -0.06167, 1.002), (-0.6784, 0.06164, 1.03), (-0.8017, 0.06167, 1.0), (-0.6793, 0.3083, 1.053), (-0.8017, 0.3083, 1.001), (-0.6786, 0.4322, 1.028), (-0.8017, 0.4317, 1.0), (0.8017, -0.8017, 1.0), (0.6783, -0.8017, 1.0), (0.8017, -0.6783, 1.0), (0.6783, -0.6783, 1.001), (0.4317, -0.8017, 1.0), (0.3083, -0.8017, 1.0), (0.4317, -0.6783, 1.032), (0.3083, -0.6783, 1.013), (0.06162, -0.8021, 1.006), (-0.06168, -0.8019, 1.003), (0.0647, -0.6839, 1.055), (-0.05622, -0.689, 1.084), (-0.3083, -0.8017, 1.0), (-0.4317, -0.8017, 1.0), (-0.3091, -0.6897, 1.053), (-0.4335, -0.6862, 1.038), (0.8017, -0.4317, 1.0), (0.6783, -0.4317, 1.016), (0.8017, -0.3083, 1.0), (0.6783, -0.3083, 1.009), (0.4317, -0.4317, 1.09), (0.3083, -0.4317, 1.082), (0.4317, -0.3083, 1.072), (0.3083, -0.3083, 1.056), (0.06166, -0.4318, 1.006), (-0.06124, -0.4316, 1.042), (0.06166, -0.3083, 1.0), (-0.06144, -0.3076, 1.011), (-0.304, -0.426, 1.127), (-0.4301, -0.429, 1.115), (-0.305, -0.2993, 1.085), (-0.4297, -0.3008, 1.104), (0.8017, -0.06167, 1.0), (0.6783, -0.06169, 1.001), (0.8017, 0.0616, 1.001), (0.6789, 0.06053, 1.025), (0.4317, -0.06167, 1.0), (0.3083, -0.06165, 1.001), (0.4317, 0.06167, 1.0), (0.3083, 0.06168, 1.002), (0.06145, -0.06138, 1.028), (-0.06168, -0.06165, 1.002), (0.06157, 0.06179, 1.012), (-0.06167, 0.06167, 1.0), (-0.3083, -0.06113, 1.005), (-0.4317, -0.06032, 1.015), (-0.3065, 0.06082, 1.019), (-0.4315, 0.06159, 1.013), (0.8017, 0.3083, 1.0), (0.6784, 0.3082, 1.013), (0.8019, 0.4317, 1.002), (0.6783, 0.4317, 1.057), (0.4317, 0.3083, 1.037), (0.3083, 0.3083, 1.012), (0.4316, 0.4317, 1.092), (0.3071, 0.4322, 1.025), (0.06167, 0.3083, 1.0), (-0.06167, 0.3083, 1.0), (0.06167, 0.4317, 1.0), (-0.06167, 0.4317, 1.0), (-0.3081, 0.3082, 1.009), (-0.4317, 0.3083, 1.053), (-0.3069, 0.4322, 1.015), (-0.4295, 0.4334, 1.071), (0.8052, 0.6795, 1.021), (0.6823, 0.6835, 1.036), (0.8018, 0.8017, 1.001), (0.6783, 0.8017, 1.0), (0.4315, 0.6788, 1.006), (0.3075, 0.6788, 1.009), (0.4317, 0.8017, 1.0), (0.3083, 0.8017, 1.0), (0.06161, 0.6785, 1.003), (-0.06167, 0.6783, 1.0), (0.0616, 0.8018, 1.003), (-0.06167, 0.8017, 1.0), (-0.3081, 0.6786, 1.008), (-0.4316, 0.6786, 1.002), (-0.3081, 0.8019, 1.007), (-0.4317, 0.8017, 1.0)], [], [(167, 61, 7, 45), (8, 10, 3, 2), (4, 6, 1, 0), (0, 1, 2, 3), (6, 8, 2, 1), (5, 53, 52, 12, 55, 54, 13, 57, 56, 14, 59, 58, 15, 44, 45, 7, 6, 4), (7, 61, 60, 16, 63, 62, 17, 65, 64, 18, 67, 66, 19, 46, 47, 9, 8, 6), (9, 69, 68, 20, 71, 70, 21, 73, 72, 22, 75, 74, 23, 48, 49, 11, 10, 8), (11, 77, 76, 24, 79, 78, 25, 81, 80, 26, 83, 82, 27, 50, 51, 5, 4, 10), (10, 4, 0, 3), (171, 85, 12, 52), (175, 95, 13, 54), (179, 105, 14, 56), (183, 115, 15, 58), (187, 86, 28, 124), (191, 88, 29, 126), (195, 90, 30, 128), (199, 92, 31, 130), (203, 96, 32, 132), (207, 98, 33, 134), (211, 100, 34, 136), (215, 102, 35, 138), (219, 106, 36, 140), (223, 108, 37, 142), (227, 110, 38, 144), (231, 112, 39, 146), (235, 116, 40, 148), (239, 118, 41, 150), (243, 120, 42, 152), (247, 122, 43, 154), (251, 46, 19, 156), (255, 67, 18, 158), (259, 65, 17, 160), (263, 63, 16, 162), (115, 165, 44, 15), (165, 167, 45, 44), (43, 163, 164, 114), (114, 164, 165, 115), (163, 162, 166, 164), (164, 166, 167, 165), (162, 16, 60, 166), (166, 60, 61, 167), (51, 169, 53, 5), (169, 171, 52, 53), (27, 131, 168, 50), (50, 168, 169, 51), (131, 130, 170, 168), (168, 170, 171, 169), (130, 31, 84, 170), (170, 84, 85, 171), (85, 173, 55, 12), (173, 175, 54, 55), (31, 139, 172, 84), (84, 172, 173, 85), (139, 138, 174, 172), (172, 174, 175, 173), (138, 35, 94, 174), (174, 94, 95, 175), (95, 177, 57, 13), (177, 179, 56, 57), (35, 147, 176, 94), (94, 176, 177, 95), (147, 146, 178, 176), (176, 178, 179, 177), (146, 39, 104, 178), (178, 104, 105, 179), (105, 181, 59, 14), (181, 183, 58, 59), (39, 155, 180, 104), (104, 180, 181, 105), (155, 154, 182, 180), (180, 182, 183, 181), (154, 43, 114, 182), (182, 114, 115, 183), (76, 185, 125, 24), (185, 187, 124, 125), (11, 49, 184, 77), (77, 184, 185, 76), (49, 48, 186, 184), (184, 186, 187, 185), (48, 23, 87, 186), (186, 87, 86, 187), (78, 189, 127, 25), (189, 191, 126, 127), (24, 125, 188, 79), (79, 188, 189, 78), (125, 124, 190, 188), (188, 190, 191, 189), (124, 28, 89, 190), (190, 89, 88, 191), (80, 193, 129, 26), (193, 195, 128, 129), (25, 127, 192, 81), (81, 192, 193, 80), (127, 126, 194, 192), (192, 194, 195, 193), (126, 29, 91, 194), (194, 91, 90, 195), (82, 197, 131, 27), (197, 199, 130, 131), (26, 129, 196, 83), (83, 196, 197, 82), (129, 128, 198, 196), (196, 198, 199, 197), (128, 30, 93, 198), (198, 93, 92, 199), (86, 201, 133, 28), (201, 203, 132, 133), (23, 74, 200, 87), (87, 200, 201, 86), (74, 75, 202, 200), (200, 202, 203, 201), (75, 22, 97, 202), (202, 97, 96, 203), (88, 205, 135, 29), (205, 207, 134, 135), (28, 133, 204, 89), (89, 204, 205, 88), (133, 132, 206, 204), (204, 206, 207, 205), (132, 32, 99, 206), (206, 99, 98, 207), (90, 209, 137, 30), (209, 211, 136, 137), (29, 135, 208, 91), (91, 208, 209, 90), (135, 134, 210, 208), (208, 210, 211, 209), (134, 33, 101, 210), (210, 101, 100, 211), (92, 213, 139, 31), (213, 215, 138, 139), (30, 137, 212, 93), (93, 212, 213, 92), (137, 136, 214, 212), (212, 214, 215, 213), (136, 34, 103, 214), (214, 103, 102, 215), (96, 217, 141, 32), (217, 219, 140, 141), (22, 72, 216, 97), (97, 216, 217, 96), (72, 73, 218, 216), (216, 218, 219, 217), (73, 21, 107, 218), (218, 107, 106, 219), (98, 221, 143, 33), (221, 223, 142, 143), (32, 141, 220, 99), (99, 220, 221, 98), (141, 140, 222, 220), (220, 222, 223, 221), (140, 36, 109, 222), (222, 109, 108, 223), (100, 225, 145, 34), (225, 227, 144, 145), (33, 143, 224, 101), (101, 224, 225, 100), (143, 142, 226, 224), (224, 226, 227, 225), (142, 37, 111, 226), (226, 111, 110, 227), (102, 229, 147, 35), (229, 231, 146, 147), (34, 145, 228, 103), (103, 228, 229, 102), (145, 144, 230, 228), (228, 230, 231, 229), (144, 38, 113, 230), (230, 113, 112, 231), (106, 233, 149, 36), (233, 235, 148, 149), (21, 70, 232, 107), (107, 232, 233, 106), (70, 71, 234, 232), (232, 234, 235, 233), (71, 20, 117, 234), (234, 117, 116, 235), (108, 237, 151, 37), (237, 239, 150, 151), (36, 149, 236, 109), (109, 236, 237, 108), (149, 148, 238, 236), (236, 238, 239, 237), (148, 40, 119, 238), (238, 119, 118, 239), (110, 241, 153, 38), (241, 243, 152, 153), (37, 151, 240, 111), (111, 240, 241, 110), (151, 150, 242, 240), (240, 242, 243, 241), (150, 41, 121, 242), (242, 121, 120, 243), (112, 245, 155, 39), (245, 247, 154, 155), (38, 153, 244, 113), (113, 244, 245, 112), (153, 152, 246, 244), (244, 246, 247, 245), (152, 42, 123, 246), (246, 123, 122, 247), (116, 249, 157, 40), (249, 251, 156, 157), (20, 68, 248, 117), (117, 248, 249, 116), (68, 69, 250, 248), (248, 250, 251, 249), (69, 9, 47, 250), (250, 47, 46, 251), (118, 253, 159, 41), (253, 255, 158, 159), (40, 157, 252, 119), (119, 252, 253, 118), (157, 156, 254, 252), (252, 254, 255, 253), (156, 19, 66, 254), (254, 66, 67, 255), (120, 257, 161, 42), (257, 259, 160, 161), (41, 159, 256, 121), (121, 256, 257, 120), (159, 158, 258, 256), (256, 258, 259, 257), (158, 18, 64, 258), (258, 64, 65, 259), (122, 261, 163, 43), (261, 263, 162, 163), (42, 161, 260, 123), (123, 260, 261, 122), (161, 160, 262, 260), (260, 262, 263, 261), (160, 17, 62, 262), (262, 62, 63, 263)])
me_cube_001.polygons.foreach_set('use_smooth', [True] * 234)
_uv = me_cube_001.uv_layers.new(name='UVMap')
_uv.uv.foreach_set('vector', [0.1059, 0.8924, 0.1058, 0.9523, 0.04585, 0.9527, 0.04592, 0.8928, 0.0, 0.0, 0.0, 0.0, 0.0, 0.0, 0.0, 0.0, 0.0, 0.0, 0.0, 0.0, 0.0, 0.0, 0.0, 0.0, 0.0, 0.0, 0.0, 0.0, 0.0, 0.0, 0.0, 0.0, 0.0, 0.0, 0.0, 0.0, 0.0, 0.0, 0.0, 0.0, 0.04692, 0.05357, 0.04685, 0.1135, 0.04678, 0.1735, 0.0467, 0.2334, 0.04663, 0.2933, 0.04656, 0.3533, 0.04649, 0.4132, 0.04642, 0.4732, 0.04635, 0.5331, 0.04628, 0.5931, 0.04621, 0.653, 0.04614, 0.7129, 0.04606, 0.7729, 0.04599, 0.8328, 0.04592, 0.8928, 0.04585, 0.9527, 9.958e-05, 0.9999, 9.964e-05, 0.008132, 0.04585, 0.9527, 0.1058, 0.9523, 0.1657, 0.9519, 0.2257, 0.9515, 0.2856, 0.951, 0.3456, 0.9506, 0.4055, 0.9502, 0.4655, 0.9498, 0.5254, 0.9494, 0.5854, 0.9489, 0.6453, 0.9485, 0.7053, 0.9481, 0.7652, 0.9477, 0.8252, 0.9473, 0.8851, 0.9469, 0.9451, 0.9464, 0.9919, 0.9919, 9.958e-05, 0.9999, 0.9451, 0.9464, 0.9451, 0.8865, 0.9452, 0.8265, 0.9453, 0.7666, 0.9453, 0.7067, 0.9454, 0.6467, 0.9455, 0.5868, 0.9456, 0.5268, 0.9456, 0.4669, 0.9457, 0.4069, 0.9458, 0.347, 0.9458, 0.2871, 0.9459, 0.2271, 0.946, 0.1672, 0.946, 0.1072, 0.9461, 0.04728, 0.9919, 9.958e-05, 0.9919, 0.9919, 0.9461, 0.04728, 0.8862, 0.0477, 0.8262, 0.04812, 0.7663, 0.04854, 0.7063, 0.04896, 0.6464, 0.04938, 0.5864, 0.0498, 0.5265, 0.05022, 0.4665, 0.05063, 0.4066, 0.05105, 0.3467, 0.05147, 0.2867, 0.05189, 0.2268, 0.05231, 0.1668, 0.05273, 0.1069, 0.05315, 0.04692, 0.05357, 9.964e-05, 0.008132, 0.9919, 9.958e-05, 0.0, 0.0, 0.0, 0.0, 0.0, 0.0, 0.0, 0.0, 0.1067, 0.173, 0.1067, 0.233, 0.0467, 0.2334, 0.04678, 0.1735, 0.1065, 0.3529, 0.1064, 0.4128, 0.04649, 0.4132, 0.04656, 0.3533, 0.1063, 0.5327, 0.1062, 0.5926, 0.04628, 0.5931, 0.04635, 0.5331, 0.1061, 0.7125, 0.106, 0.7725, 0.04606, 0.7729, 0.04614, 0.7129, 0.8261, 0.168, 0.826, 0.2279, 0.7661, 0.2284, 0.7661, 0.1684, 0.6462, 0.1693, 0.6462, 0.2292, 0.5862, 0.2296, 0.5863, 0.1697, 0.4664, 0.1705, 0.4663, 0.2305, 0.4064, 0.2309, 0.4065, 0.1709, 0.2866, 0.1718, 0.2865, 0.2317, 0.2265, 0.2321, 0.2266, 0.1722, 0.8259, 0.3478, 0.8258, 0.4078, 0.7659, 0.4082, 0.7659, 0.3483, 0.646, 0.3491, 0.646, 0.409, 0.586, 0.4095, 0.5861, 0.3495, 0.4662, 0.3504, 0.4661, 0.4103, 0.4062, 0.4107, 0.4062, 0.3508, 0.2863, 0.3516, 0.2863, 0.4116, 0.2263, 0.412, 0.2264, 0.352, 0.8257, 0.5277, 0.8256, 0.5876, 0.7656, 0.588, 0.7657, 0.5281, 0.6458, 0.5289, 0.6457, 0.5889, 0.5858, 0.5893, 0.5859, 0.5293, 0.466, 0.5302, 0.4659, 0.5901, 0.406, 0.5905, 0.406, 0.5306, 0.2861, 0.5314, 0.2861, 0.5914, 0.2261, 0.5918, 0.2262, 0.5319, 0.8254, 0.7075, 0.8254, 0.7674, 0.7654, 0.7679, 0.7655, 0.7079, 0.6456, 0.7088, 0.6455, 0.7687, 0.5856, 0.7691, 0.5857, 0.7092, 0.4658, 0.71, 0.4657, 0.77, 0.4057, 0.7704, 0.4058, 0.7104, 0.2859, 0.7113, 0.2859, 0.7712, 0.2259, 0.7716, 0.226, 0.7117, 0.8252, 0.8873, 0.8252, 0.9473, 0.7652, 0.9477, 0.7653, 0.8877, 0.6454, 0.8886, 0.6453, 0.9485, 0.5854, 0.9489, 0.5854, 0.889, 0.4655, 0.8898, 0.4655, 0.9498, 0.4055, 0.9502, 0.4056, 0.8903, 0.2857, 0.8911, 0.2856, 0.951, 0.2257, 0.9515, 0.2258, 0.8915, 0.106, 0.7725, 0.1059, 0.8324, 0.04599, 0.8328, 0.04606, 0.7729, 0.1059, 0.8324, 0.1059, 0.8924, 0.04592, 0.8928, 0.04599, 0.8328, 0.2259, 0.7716, 0.2258, 0.8316, 0.1659, 0.832, 0.166, 0.772, 0.166, 0.772, 0.1659, 0.832, 0.1059, 0.8324, 0.106, 0.7725, 0.2258, 0.8316, 0.2258, 0.8915, 0.1658, 0.8919, 0.1659, 0.832, 0.1659, 0.832, 0.1658, 0.8919, 0.1059, 0.8924, 0.1059, 0.8324, 0.2258, 0.8915, 0.2257, 0.9515, 0.1657, 0.9519, 0.1658, 0.8919, 0.1658, 0.8919, 0.1657, 0.9519, 0.1058, 0.9523, 0.1059, 0.8924, 0.1069, 0.05315, 0.1068, 0.1131, 0.04685, 0.1135, 0.04692, 0.05357, 0.1068, 0.1131, 0.1067, 0.173, 0.04678, 0.1735, 0.04685, 0.1135, 0.2268, 0.05231, 0.2267, 0.1123, 0.1667, 0.1127, 0.1668, 0.05273, 0.1668, 0.05273, 0.1667, 0.1127, 0.1068, 0.1131, 0.1069, 0.05315, 0.2267, 0.1123, 0.2266, 0.1722, 0.1667, 0.1726, 0.1667, 0.1127, 0.1667, 0.1127, 0.1667, 0.1726, 0.1067, 0.173, 0.1068, 0.1131, 0.2266, 0.1722, 0.2265, 0.2321, 0.1666, 0.2326, 0.1667, 0.1726, 0.1667, 0.1726, 0.1666, 0.2326, 0.1067, 0.233, 0.1067, 0.173, 0.1067, 0.233, 0.1066, 0.2929, 0.04663, 0.2933, 0.0467, 0.2334, 0.1066, 0.2929, 0.1065, 0.3529, 0.04656, 0.3533, 0.04663, 0.2933, 0.2265, 0.2321, 0.2265, 0.2921, 0.1665, 0.2925, 0.1666, 0.2326, 0.1666, 0.2326, 0.1665, 0.2925, 0.1066, 0.2929, 0.1067, 0.233, 0.2265, 0.2921, 0.2264, 0.352, 0.1665, 0.3524, 0.1665, 0.2925, 0.1665, 0.2925, 0.1665, 0.3524, 0.1065, 0.3529, 0.1066, 0.2929, 0.2264, 0.352, 0.2263, 0.412, 0.1664, 0.4124, 0.1665, 0.3524, 0.1665, 0.3524, 0.1664, 0.4124, 0.1064, 0.4128, 0.1065, 0.3529, 0.1064, 0.4128, 0.1064, 0.4728, 0.04642, 0.4732, 0.04649, 0.4132, 0.1064, 0.4728, 0.1063, 0.5327, 0.04635, 0.5331, 0.04642, 0.4732, 0.2263, 0.412, 0.2263, 0.4719, 0.1663, 0.4723, 0.1664, 0.4124, 0.1664, 0.4124, 0.1663, 0.4723, 0.1064, 0.4728, 0.1064, 0.4128, 0.2263, 0.4719, 0.2262, 0.5319, 0.1662, 0.5323, 0.1663, 0.4723, 0.1663, 0.4723, 0.1662, 0.5323, 0.1063, 0.5327, 0.1064, 0.4728, 0.2262, 0.5319, 0.2261, 0.5918, 0.1662, 0.5922, 0.1662, 0.5323, 0.1662, 0.5323, 0.1662, 0.5922, 0.1062, 0.5926, 0.1063, 0.5327, 0.1062, 0.5926, 0.1062, 0.6526, 0.04621, 0.653, 0.04628, 0.5931, 0.1062, 0.6526, 0.1061, 0.7125, 0.04614, 0.7129, 0.04621, 0.653, 0.2261, 0.5918, 0.226, 0.6517, 0.1661, 0.6522, 0.1662, 0.5922, 0.1662, 0.5922, 0.1661, 0.6522, 0.1062, 0.6526, 0.1062, 0.5926, 0.226, 0.6517, 0.226, 0.7117, 0.166, 0.7121, 0.1661, 0.6522, 0.1661, 0.6522, 0.166, 0.7121, 0.1061, 0.7125, 0.1062, 0.6526, 0.226, 0.7117, 0.2259, 0.7716, 0.166, 0.772, 0.166, 0.7121, 0.166, 0.7121, 0.166, 0.772, 0.106, 0.7725, 0.1061, 0.7125, 0.8262, 0.04812, 0.8262, 0.1081, 0.7662, 0.1085, 0.7663, 0.04854, 0.8262, 0.1081, 0.8261, 0.168, 0.7661, 0.1684, 0.7662, 0.1085, 0.9461, 0.04728, 0.946, 0.1072, 0.8861, 0.1076, 0.8862, 0.0477, 0.8862, 0.0477, 0.8861, 0.1076, 0.8262, 0.1081, 0.8262, 0.04812, 0.946, 0.1072, 0.946, 0.1672, 0.886, 0.1676, 0.8861, 0.1076, 0.8861, 0.1076, 0.886, 0.1676, 0.8261, 0.168, 0.8262, 0.1081, 0.946, 0.1672, 0.9459, 0.2271, 0.886, 0.2275, 0.886, 0.1676, 0.886, 0.1676, 0.886, 0.2275, 0.826, 0.2279, 0.8261, 0.168, 0.6464, 0.04938, 0.6463, 0.1093, 0.5864, 0.1097, 0.5864, 0.0498, 0.6463, 0.1093, 0.6462, 0.1693, 0.5863, 0.1697, 0.5864, 0.1097, 0.7663, 0.04854, 0.7662, 0.1085, 0.7063, 0.1089, 0.7063, 0.04896, 0.7063, 0.04896, 0.7063, 0.1089, 0.6463, 0.1093, 0.6464, 0.04938, 0.7662, 0.1085, 0.7661, 0.1684, 0.7062, 0.1688, 0.7063, 0.1089, 0.7063, 0.1089, 0.7062, 0.1688, 0.6462, 0.1693, 0.6463, 0.1093, 0.7661, 0.1684, 0.7661, 0.2284, 0.7061, 0.2288, 0.7062, 0.1688, 0.7062, 0.1688, 0.7061, 0.2288, 0.6462, 0.2292, 0.6462, 0.1693, 0.4665, 0.05063, 0.4665, 0.1106, 0.4065, 0.111, 0.4066, 0.05105, 0.4665, 0.1106, 0.4664, 0.1705, 0.4065, 0.1709, 0.4065, 0.111, 0.5864, 0.0498, 0.5864, 0.1097, 0.5264, 0.1102, 0.5265, 0.05022, 0.5265, 0.05022, 0.5264, 0.1102, 0.4665, 0.1106, 0.4665, 0.05063, 0.5864, 0.1097, 0.5863, 0.1697, 0.5264, 0.1701, 0.5264, 0.1102, 0.5264, 0.1102, 0.5264, 0.1701, 0.4664, 0.1705, 0.4665, 0.1106, 0.5863, 0.1697, 0.5862, 0.2296, 0.5263, 0.23, 0.5264, 0.1701, 0.5264, 0.1701, 0.5263, 0.23, 0.4663, 0.2305, 0.4664, 0.1705, 0.2867, 0.05189, 0.2866, 0.1118, 0.2267, 0.1123, 0.2268, 0.05231, 0.2866, 0.1118, 0.2866, 0.1718, 0.2266, 0.1722, 0.2267, 0.1123, 0.4066, 0.05105, 0.4065, 0.111, 0.3466, 0.1114, 0.3467, 0.05147, 0.3467, 0.05147, 0.3466, 0.1114, 0.2866, 0.1118, 0.2867, 0.05189, 0.4065, 0.111, 0.4065, 0.1709, 0.3465, 0.1714, 0.3466, 0.1114, 0.3466, 0.1114, 0.3465, 0.1714, 0.2866, 0.1718, 0.2866, 0.1118, 0.4065, 0.1709, 0.4064, 0.2309, 0.3464, 0.2313, 0.3465, 0.1714, 0.3465, 0.1714, 0.3464, 0.2313, 0.2865, 0.2317, 0.2866, 0.1718, 0.826, 0.2279, 0.8259, 0.2879, 0.766, 0.2883, 0.7661, 0.2284, 0.8259, 0.2879, 0.8259, 0.3478, 0.7659, 0.3483, 0.766, 0.2883, 0.9459, 0.2271, 0.9458, 0.2871, 0.8859, 0.2875, 0.886, 0.2275, 0.886, 0.2275, 0.8859, 0.2875, 0.8259, 0.2879, 0.826, 0.2279, 0.9458, 0.2871, 0.9458, 0.347, 0.8858, 0.3474, 0.8859, 0.2875, 0.8859, 0.2875, 0.8858, 0.3474, 0.8259, 0.3478, 0.8259, 0.2879, 0.9458, 0.347, 0.9457, 0.4069, 0.8857, 0.4074, 0.8858, 0.3474, 0.8858, 0.3474, 0.8857, 0.4074, 0.8258, 0.4078, 0.8259, 0.3478, 0.6462, 0.2292, 0.6461, 0.2892, 0.5862, 0.2896, 0.5862, 0.2296, 0.6461, 0.2892, 0.646, 0.3491, 0.5861, 0.3495, 0.5862, 0.2896, 0.7661, 0.2284, 0.766, 0.2883, 0.706, 0.2887, 0.7061, 0.2288, 0.7061, 0.2288, 0.706, 0.2887, 0.6461, 0.2892, 0.6462, 0.2292, 0.766, 0.2883, 0.7659, 0.3483, 0.706, 0.3487, 0.706, 0.2887, 0.706, 0.2887, 0.706, 0.3487, 0.646, 0.3491, 0.6461, 0.2892, 0.7659, 0.3483, 0.7659, 0.4082, 0.7059, 0.4086, 0.706, 0.3487, 0.706, 0.3487, 0.7059, 0.4086, 0.646, 0.409, 0.646, 0.3491, 0.4663, 0.2305, 0.4663, 0.2904, 0.4063, 0.2908, 0.4064, 0.2309, 0.4663, 0.2904, 0.4662, 0.3504, 0.4062, 0.3508, 0.4063, 0.2908, 0.5862, 0.2296, 0.5862, 0.2896, 0.5262, 0.29, 0.5263, 0.23, 0.5263, 0.23, 0.5262, 0.29, 0.4663, 0.2904, 0.4663, 0.2305, 0.5862, 0.2896, 0.5861, 0.3495, 0.5261, 0.3499, 0.5262, 0.29, 0.5262, 0.29, 0.5261, 0.3499, 0.4662, 0.3504, 0.4663, 0.2904, 0.5861, 0.3495, 0.586, 0.4095, 0.5261, 0.4099, 0.5261, 0.3499, 0.5261, 0.3499, 0.5261, 0.4099, 0.4661, 0.4103, 0.4662, 0.3504, 0.2865, 0.2317, 0.2864, 0.2917, 0.2265, 0.2921, 0.2265, 0.2321, 0.2864, 0.2917, 0.2863, 0.3516, 0.2264, 0.352, 0.2265, 0.2921, 0.4064, 0.2309, 0.4063, 0.2908, 0.3464, 0.2912, 0.3464, 0.2313, 0.3464, 0.2313, 0.3464, 0.2912, 0.2864, 0.2917, 0.2865, 0.2317, 0.4063, 0.2908, 0.4062, 0.3508, 0.3463, 0.3512, 0.3464, 0.2912, 0.3464, 0.2912, 0.3463, 0.3512, 0.2863, 0.3516, 0.2864, 0.2917, 0.4062, 0.3508, 0.4062, 0.4107, 0.3462, 0.4111, 0.3463, 0.3512, 0.3463, 0.3512, 0.3462, 0.4111, 0.2863, 0.4116, 0.2863, 0.3516, 0.8258, 0.4078, 0.8257, 0.4677, 0.7658, 0.4681, 0.7659, 0.4082, 0.8257, 0.4677, 0.8257, 0.5277, 0.7657, 0.5281, 0.7658, 0.4681, 0.9457, 0.4069, 0.9456, 0.4669, 0.8857, 0.4673, 0.8857, 0.4074, 0.8857, 0.4074, 0.8857, 0.4673, 0.8257, 0.4677, 0.8258, 0.4078, 0.9456, 0.4669, 0.9456, 0.5268, 0.8856, 0.5272, 0.8857, 0.4673, 0.8857, 0.4673, 0.8856, 0.5272, 0.8257, 0.5277, 0.8257, 0.4677, 0.9456, 0.5268, 0.9455, 0.5868, 0.8855, 0.5872, 0.8856, 0.5272, 0.8856, 0.5272, 0.8855, 0.5872, 0.8256, 0.5876, 0.8257, 0.5277, 0.646, 0.409, 0.6459, 0.469, 0.5859, 0.4694, 0.586, 0.4095, 0.6459, 0.469, 0.6458, 0.5289, 0.5859, 0.5293, 0.5859, 0.4694, 0.7659, 0.4082, 0.7658, 0.4681, 0.7058, 0.4686, 0.7059, 0.4086, 0.7059, 0.4086, 0.7058, 0.4686, 0.6459, 0.469, 0.646, 0.409, 0.7658, 0.4681, 0.7657, 0.5281, 0.7058, 0.5285, 0.7058, 0.4686, 0.7058, 0.4686, 0.7058, 0.5285, 0.6458, 0.5289, 0.6459, 0.469, 0.7657, 0.5281, 0.7656, 0.588, 0.7057, 0.5884, 0.7058, 0.5285, 0.7058, 0.5285, 0.7057, 0.5884, 0.6457, 0.5889, 0.6458, 0.5289, 0.4661, 0.4103, 0.466, 0.4702, 0.4061, 0.4707, 0.4062, 0.4107, 0.466, 0.4702, 0.466, 0.5302, 0.406, 0.5306, 0.4061, 0.4707, 0.586, 0.4095, 0.5859, 0.4694, 0.526, 0.4698, 0.5261, 0.4099, 0.5261, 0.4099, 0.526, 0.4698, 0.466, 0.4702, 0.4661, 0.4103, 0.5859, 0.4694, 0.5859, 0.5293, 0.5259, 0.5298, 0.526, 0.4698, 0.526, 0.4698, 0.5259, 0.5298, 0.466, 0.5302, 0.466, 0.4702, 0.5859, 0.5293, 0.5858, 0.5893, 0.5259, 0.5897, 0.5259, 0.5298, 0.5259, 0.5298, 0.5259, 0.5897, 0.4659, 0.5901, 0.466, 0.5302, 0.2863, 0.4116, 0.2862, 0.4715, 0.2263, 0.4719, 0.2263, 0.412, 0.2862, 0.4715, 0.2861, 0.5314, 0.2262, 0.5319, 0.2263, 0.4719, 0.4062, 0.4107, 0.4061, 0.4707, 0.3462, 0.4711, 0.3462, 0.4111, 0.3462, 0.4111, 0.3462, 0.4711, 0.2862, 0.4715, 0.2863, 0.4116, 0.4061, 0.4707, 0.406, 0.5306, 0.3461, 0.531, 0.3462, 0.4711, 0.3462, 0.4711, 0.3461, 0.531, 0.2861, 0.5314, 0.2862, 0.4715, 0.406, 0.5306, 0.406, 0.5905, 0.346, 0.591, 0.3461, 0.531, 0.3461, 0.531, 0.346, 0.591, 0.2861, 0.5914, 0.2861, 0.5314, 0.8256, 0.5876, 0.8255, 0.6476, 0.7656, 0.648, 0.7656, 0.588, 0.8255, 0.6476, 0.8254, 0.7075, 0.7655, 0.7079, 0.7656, 0.648, 0.9455, 0.5868, 0.9454, 0.6467, 0.8855, 0.6471, 0.8855, 0.5872, 0.8855, 0.5872, 0.8855, 0.6471, 0.8255, 0.6476, 0.8256, 0.5876, 0.9454, 0.6467, 0.9453, 0.7067, 0.8854, 0.7071, 0.8855, 0.6471, 0.8855, 0.6471, 0.8854, 0.7071, 0.8254, 0.7075, 0.8255, 0.6476, 0.9453, 0.7067, 0.9453, 0.7666, 0.8853, 0.767, 0.8854, 0.7071, 0.8854, 0.7071, 0.8853, 0.767, 0.8254, 0.7674, 0.8254, 0.7075, 0.6457, 0.5889, 0.6457, 0.6488, 0.5857, 0.6492, 0.5858, 0.5893, 0.6457, 0.6488, 0.6456, 0.7088, 0.5857, 0.7092, 0.5857, 0.6492, 0.7656, 0.588, 0.7656, 0.648, 0.7056, 0.6484, 0.7057, 0.5884, 0.7057, 0.5884, 0.7056, 0.6484, 0.6457, 0.6488, 0.6457, 0.5889, 0.7656, 0.648, 0.7655, 0.7079, 0.7055, 0.7083, 0.7056, 0.6484, 0.7056, 0.6484, 0.7055, 0.7083, 0.6456, 0.7088, 0.6457, 0.6488, 0.7655, 0.7079, 0.7654, 0.7679, 0.7055, 0.7683, 0.7055, 0.7083, 0.7055, 0.7083, 0.7055, 0.7683, 0.6455, 0.7687, 0.6456, 0.7088, 0.4659, 0.5901, 0.4658, 0.6501, 0.4059, 0.6505, 0.406, 0.5905, 0.4658, 0.6501, 0.4658, 0.71, 0.4058, 0.7104, 0.4059, 0.6505, 0.5858, 0.5893, 0.5857, 0.6492, 0.5258, 0.6496, 0.5259, 0.5897, 0.5259, 0.5897, 0.5258, 0.6496, 0.4658, 0.6501, 0.4659, 0.5901, 0.5857, 0.6492, 0.5857, 0.7092, 0.5257, 0.7096, 0.5258, 0.6496, 0.5258, 0.6496, 0.5257, 0.7096, 0.4658, 0.71, 0.4658, 0.6501, 0.5857, 0.7092, 0.5856, 0.7691, 0.5256, 0.7695, 0.5257, 0.7096, 0.5257, 0.7096, 0.5256, 0.7695, 0.4657, 0.77, 0.4658, 0.71, 0.2861, 0.5914, 0.286, 0.6513, 0.226, 0.6517, 0.2261, 0.5918, 0.286, 0.6513, 0.2859, 0.7113, 0.226, 0.7117, 0.226, 0.6517, 0.406, 0.5905, 0.4059, 0.6505, 0.3459, 0.6509, 0.346, 0.591, 0.346, 0.591, 0.3459, 0.6509, 0.286, 0.6513, 0.2861, 0.5914, 0.4059, 0.6505, 0.4058, 0.7104, 0.3459, 0.7108, 0.3459, 0.6509, 0.3459, 0.6509, 0.3459, 0.7108, 0.2859, 0.7113, 0.286, 0.6513, 0.4058, 0.7104, 0.4057, 0.7704, 0.3458, 0.7708, 0.3459, 0.7108, 0.3459, 0.7108, 0.3458, 0.7708, 0.2859, 0.7712, 0.2859, 0.7113, 0.8254, 0.7674, 0.8253, 0.8274, 0.7654, 0.8278, 0.7654, 0.7679, 0.8253, 0.8274, 0.8252, 0.8873, 0.7653, 0.8877, 0.7654, 0.8278, 0.9453, 0.7666, 0.9452, 0.8265, 0.8852, 0.827, 0.8853, 0.767, 0.8853, 0.767, 0.8852, 0.827, 0.8253, 0.8274, 0.8254, 0.7674, 0.9452, 0.8265, 0.9451, 0.8865, 0.8852, 0.8869, 0.8852, 0.827, 0.8852, 0.827, 0.8852, 0.8869, 0.8252, 0.8873, 0.8253, 0.8274, 0.9451, 0.8865, 0.9451, 0.9464, 0.8851, 0.9469, 0.8852, 0.8869, 0.8852, 0.8869, 0.8851, 0.9469, 0.8252, 0.9473, 0.8252, 0.8873, 0.6455, 0.7687, 0.6455, 0.8286, 0.5855, 0.8291, 0.5856, 0.7691, 0.6455, 0.8286, 0.6454, 0.8886, 0.5854, 0.889, 0.5855, 0.8291, 0.7654, 0.7679, 0.7654, 0.8278, 0.7054, 0.8282, 0.7055, 0.7683, 0.7055, 0.7683, 0.7054, 0.8282, 0.6455, 0.8286, 0.6455, 0.7687, 0.7654, 0.8278, 0.7653, 0.8877, 0.7053, 0.8882, 0.7054, 0.8282, 0.7054, 0.8282, 0.7053, 0.8882, 0.6454, 0.8886, 0.6455, 0.8286, 0.7653, 0.8877, 0.7652, 0.9477, 0.7053, 0.9481, 0.7053, 0.8882, 0.7053, 0.8882, 0.7053, 0.9481, 0.6453, 0.9485, 0.6454, 0.8886, 0.4657, 0.77, 0.4656, 0.8299, 0.4057, 0.8303, 0.4057, 0.7704, 0.4656, 0.8299, 0.4655, 0.8898, 0.4056, 0.8903, 0.4057, 0.8303, 0.5856, 0.7691, 0.5855, 0.8291, 0.5256, 0.8295, 0.5256, 0.7695, 0.5256, 0.7695, 0.5256, 0.8295, 0.4656, 0.8299, 0.4657, 0.77, 0.5855, 0.8291, 0.5854, 0.889, 0.5255, 0.8894, 0.5256, 0.8295, 0.5256, 0.8295, 0.5255, 0.8894, 0.4655, 0.8898, 0.4656, 0.8299, 0.5854, 0.889, 0.5854, 0.9489, 0.5254, 0.9494, 0.5255, 0.8894, 0.5255, 0.8894, 0.5254, 0.9494, 0.4655, 0.9498, 0.4655, 0.8898, 0.2859, 0.7712, 0.2858, 0.8312, 0.2258, 0.8316, 0.2259, 0.7716, 0.2858, 0.8312, 0.2857, 0.8911, 0.2258, 0.8915, 0.2258, 0.8316, 0.4057, 0.7704, 0.4057, 0.8303, 0.3457, 0.8307, 0.3458, 0.7708, 0.3458, 0.7708, 0.3457, 0.8307, 0.2858, 0.8312, 0.2859, 0.7712, 0.4057, 0.8303, 0.4056, 0.8903, 0.3457, 0.8907, 0.3457, 0.8307, 0.3457, 0.8307, 0.3457, 0.8907, 0.2857, 0.8911, 0.2858, 0.8312, 0.4056, 0.8903, 0.4055, 0.9502, 0.3456, 0.9506, 0.3457, 0.8907, 0.3457, 0.8907, 0.3456, 0.9506, 0.2856, 0.951, 0.2857, 0.8911])
me_cube_001.use_remesh_preserve_volume = False
me_cube_001.use_remesh_preserve_attributes = False
me_cube_001.use_mirror_vertex_groups = False
me_cube_001.update()

# ---- objects
ob_cube_000 = bpy.data.objects.new('Cube.000', me_cube_003)
ob_cube_001 = bpy.data.objects.new('Cube.001', me_cube_001)

# ---- transforms, parenting, visibility, modifiers, constraints
ob_cube_000.location = (0.0, 0.0, 0.0)
ob_cube_000.lineart.crease_threshold = 0.0
ob_cube_001.location = (0.0, 0.0, 0.0)
ob_cube_001.lineart.crease_threshold = 0.0

# ---- collection membership
col_collection_1.objects.link(ob_cube_000)
col_collection_1.objects.link(ob_cube_001)

# ---- scene / render settings (as saved in the file)
scene.frame_start = 1; scene.frame_end = 250; scene.frame_set(1)
scene.render.engine = 'BLENDER_EEVEE_NEXT'
scene.render.image_settings.compression = 90
scene.render.resolution_percentage = 50
scene.render.dither_intensity = 0.0
scene.cycles.use_denoising = False
scene.cycles.samples = 10
scene.cycles.sampling_pattern = 'TABULATED_SOBOL'
scene.cycles.light_sampling_threshold = 0.0
scene.cycles.use_adaptive_sampling = False
scene.cycles.use_light_tree = False
scene.cycles.blur_glossy = 0.0
scene.cycles.volume_bounces = 1
scene.cycles.pixel_filter_type = 'GAUSSIAN'
scene.cycles.sample_clamp_indirect = 0.0
scene.view_settings.view_transform = 'Standard'
bpy.context.view_layer.update()

# ---- added for rendering (the .blend has no active camera and no usable light): camera, sun
cam_auto = bpy.data.cameras.new('AutoCamera')
cam_auto.lens = 50.0
cam_auto.sensor_width = 36.0
cam_auto.clip_end = 1000.0
ob_auto_camera = bpy.data.objects.new('AutoCamera', cam_auto)
scene.collection.objects.link(ob_auto_camera)
ob_auto_camera.location = (3.28056, -3.93667, 2.69354)
ob_auto_camera.rotation_euler = (1.09748, -7.21219e-08, 0.694738)
scene.camera = ob_auto_camera
light_auto_sun = bpy.data.lights.new('AutoSun', 'SUN')
light_auto_sun.energy = 3.0
light_auto_sun.angle = 0.0523599
ob_auto_sun = bpy.data.objects.new('AutoSun', light_auto_sun)
scene.collection.objects.link(ob_auto_sun)
ob_auto_sun.rotation_euler = (0.872665, 0.174533, 0.523599)
bpy.context.view_layer.update()
